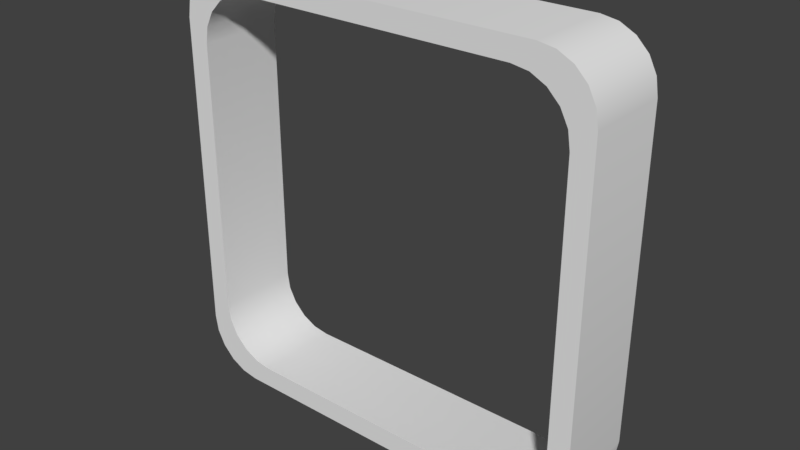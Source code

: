 # Source: Item_Frame.blend  (saved by Blender 2.79.0; exported with 4.5.12 LTS)
import bpy
from mathutils import Matrix  # noqa: F401  (used for matrix-valued properties, if any)

bpy.ops.wm.read_factory_settings(use_empty=True)
scene = bpy.context.scene
scene.name = 'Scene'

# ---- collections
col_collection_1 = bpy.data.collections.new('Collection 1'); scene.collection.children.link(col_collection_1)

# ---- node groups
ng_auto_smooth = bpy.data.node_groups.new('Auto Smooth', 'GeometryNodeTree')
_s = ng_auto_smooth.interface.new_socket(name='Geometry', in_out='OUTPUT', socket_type='NodeSocketGeometry')
_s = ng_auto_smooth.interface.new_socket(name='Geometry', in_out='INPUT', socket_type='NodeSocketGeometry')
_s = ng_auto_smooth.interface.new_socket(name='Angle', in_out='INPUT', socket_type='NodeSocketFloat')
_s.subtype = 'ANGLE'
_s.min_value = 0.0
_s.max_value = 3.142
ng_auto_smooth.is_modifier = True
_N = ng_auto_smooth.nodes; _L = ng_auto_smooth.links
n0 = _N.new('NodeGroupOutput'); n0.name = 'Group Output'; n0.location = (480, -100)
n1 = _N.new('NodeGroupInput'); n1.name = 'Group Input'; n1.location = (-420, -300)
n2 = _N.new('NodeGroupInput'); n2.name = 'Group Input.001'; n2.location = (-60, -100)
n3 = _N.new('GeometryNodeSetShadeSmooth'); n3.name = 'Set Shade Smooth'; n3.location = (120, -100)
n3.domain = 'EDGE'
n4 = _N.new('GeometryNodeSetShadeSmooth'); n4.name = 'Set Shade Smooth.001'; n4.location = (300, -100)
n5 = _N.new('GeometryNodeInputMeshEdgeAngle'); n5.name = 'Edge Angle'; n5.location = (-420, -220)
n6 = _N.new('GeometryNodeInputEdgeSmooth'); n6.name = 'Is Edge Smooth'; n6.location = (-60, -160)
n7 = _N.new('GeometryNodeInputShadeSmooth'); n7.name = 'Is Face Smooth'; n7.location = (-240, -340)
n8 = _N.new('FunctionNodeBooleanMath'); n8.name = 'Boolean Math'; n8.location = (-60, -220)
n9 = _N.new('FunctionNodeCompare'); n9.name = 'Compare'; n9.location = (-240, -180)
n9.operation = 'LESS_EQUAL'
_L.new(n5.outputs[0], n9.inputs[0])
_L.new(n4.outputs[0], n0.inputs[0])
_L.new(n1.outputs[1], n9.inputs[1])
_L.new(n9.outputs[0], n8.inputs[0])
_L.new(n7.outputs[0], n8.inputs[1])
_L.new(n2.outputs[0], n3.inputs[0])
_L.new(n6.outputs[0], n3.inputs[1])
_L.new(n3.outputs[0], n4.inputs[0])
_L.new(n8.outputs[0], n3.inputs[2])
n0.is_active_output = True

# ---- world
world_world = bpy.data.worlds.new('World'); scene.world = world_world
world_world.color = (0.05088, 0.05088, 0.05088)
world_world.use_sun_shadow = False
world_world.sun_shadow_jitter_overblur = 0.0
world_world.cycles.sampling_method = 'MANUAL'

# ---- meshes
me_cube_001 = bpy.data.meshes.new('Cube.001')
me_cube_001.from_pydata([(1.614, 3.527e-08, 2.251), (2.251, 4.919e-08, 1.614), (1.811, 3.957e-08, 2.22), (1.988, 4.345e-08, 2.129), (2.129, 4.653e-08, 1.988), (2.22, 4.851e-08, 1.811), (2.251, 4.919e-08, -1.614), (1.614, 3.527e-08, -2.251), (2.22, 4.851e-08, -1.811), (2.129, 4.653e-08, -1.988), (1.988, 4.345e-08, -2.129), (1.811, 3.957e-08, -2.22), (-2.251, -4.919e-08, 1.614), (-1.614, -3.527e-08, 2.251), (-2.22, -4.851e-08, 1.811), (-2.129, -4.653e-08, 1.988), (-1.988, -4.345e-08, 2.129), (-1.811, -3.957e-08, 2.22), (-1.614, -3.527e-08, -2.251), (-2.251, -4.919e-08, -1.614), (-1.811, -3.957e-08, -2.22), (-1.988, -4.345e-08, -2.129), (-2.129, -4.653e-08, -1.988), (-2.22, -4.851e-08, -1.811), (-2.498, -5.459e-08, -1.861), (-1.861, -4.067e-08, -2.498), (-2.466, -5.391e-08, -2.058), (-2.376, -5.193e-08, -2.235), (-2.235, -4.885e-08, -2.376), (-2.058, -4.497e-08, -2.466), (-1.861, -4.067e-08, 2.498), (-2.498, -5.459e-08, 1.861), (-2.058, -4.497e-08, 2.466), (-2.235, -4.885e-08, 2.376), (-2.376, -5.193e-08, 2.235), (-2.466, -5.391e-08, 2.058), (1.861, 4.067e-08, -2.498), (2.498, 5.459e-08, -1.861), (2.058, 4.497e-08, -2.466), (2.235, 4.885e-08, -2.376), (2.376, 5.193e-08, -2.235), (2.466, 5.391e-08, -2.058), (2.498, 5.459e-08, 1.861), (1.861, 4.067e-08, 2.498), (2.466, 5.391e-08, 2.058), (2.376, 5.193e-08, 2.235), (2.235, 4.885e-08, 2.376), (2.058, 4.497e-08, 2.466)], [], [(25, 18, 7, 36), (30, 43, 0, 13), (31, 12, 19, 24), (0, 43, 47, 2), (2, 47, 46, 3), (3, 46, 45, 4), (4, 45, 44, 5), (5, 44, 42, 1), (36, 7, 11, 38), (38, 11, 10, 39), (39, 10, 9, 40), (40, 9, 8, 41), (41, 8, 6, 37), (24, 19, 23, 26), (26, 23, 22, 27), (27, 22, 21, 28), (28, 21, 20, 29), (29, 20, 18, 25), (12, 31, 35, 14), (14, 35, 34, 15), (15, 34, 33, 16), (16, 33, 32, 17), (17, 32, 30, 13), (42, 37, 6, 1)])
me_cube_001.polygons.foreach_set('use_smooth', [True] * 24)
me_cube_001.use_remesh_preserve_volume = False
me_cube_001.use_remesh_preserve_attributes = False
me_cube_001.use_mirror_vertex_groups = False
me_cube_001.update()

# ---- objects
ob_item_frame = bpy.data.objects.new('Item Frame', me_cube_001)

# ---- transforms, parenting, visibility, modifiers, constraints
ob_item_frame.location = (0.0, 0.0, 0.0)
ob_item_frame.lineart.crease_threshold = 0.0
_m = ob_item_frame.modifiers.new('Solidify', 'SOLIDIFY')
_m.thickness = 1.0
_m.offset = 0.0
_m.nonmanifold_thickness_mode = 'FIXED'
_m.nonmanifold_merge_threshold = 0.0003
_m = ob_item_frame.modifiers.new('Auto Smooth', 'NODES')
_m.node_group = ng_auto_smooth
_gi = [s.identifier for s in ng_auto_smooth.interface.items_tree if s.item_type == 'SOCKET' and s.in_out == 'INPUT']
_m[_gi[1]] = 0.5236  # Angle

# ---- collection membership
col_collection_1.objects.link(ob_item_frame)

# ---- scene / render settings (as saved in the file)
scene.frame_start = 1; scene.frame_end = 250; scene.frame_set(1)
scene.render.engine = 'CYCLES'
scene.render.resolution_percentage = 50
scene.render.dither_intensity = 0.0
scene.cycles.use_denoising = False
scene.cycles.samples = 128
scene.cycles.sampling_pattern = 'TABULATED_SOBOL'
scene.cycles.use_adaptive_sampling = False
scene.cycles.use_light_tree = False
scene.cycles.blur_glossy = 0.0
scene.cycles.sample_clamp_indirect = 0.0
scene.view_settings.view_transform = 'Standard'
scene.unit_settings.scale_length = 0.01
bpy.context.view_layer.update()

# ---- added for rendering (the .blend has no active camera and no usable light): camera, sun
cam_auto = bpy.data.cameras.new('AutoCamera')
cam_auto.lens = 50.0
cam_auto.sensor_width = 36.0
cam_auto.clip_end = 1000.0
ob_auto_camera = bpy.data.objects.new('AutoCamera', cam_auto)
scene.collection.objects.link(ob_auto_camera)
ob_auto_camera.location = (6.60115, -7.92138, 5.28092)
ob_auto_camera.rotation_euler = (1.09748, -7.21219e-08, 0.694738)
scene.camera = ob_auto_camera
light_auto_sun = bpy.data.lights.new('AutoSun', 'SUN')
light_auto_sun.energy = 3.0
light_auto_sun.angle = 0.0523599
ob_auto_sun = bpy.data.objects.new('AutoSun', light_auto_sun)
scene.collection.objects.link(ob_auto_sun)
ob_auto_sun.rotation_euler = (0.872665, 0.174533, 0.523599)
bpy.context.view_layer.update()
